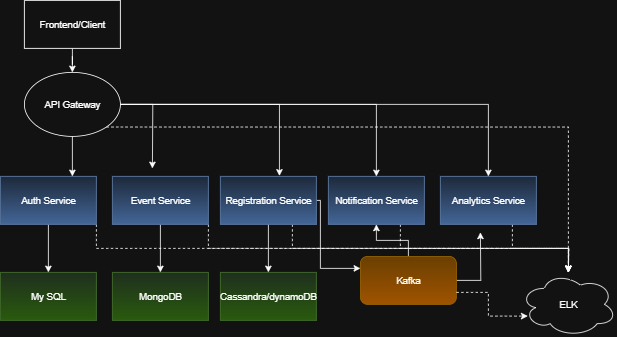

The diagram above was exported from draw.io. Its source (the exported page's mxGraphModel, read from the mxfile embedded in the PNG):
<mxGraphModel dx="1042" dy="562" grid="1" gridSize="10" guides="1" tooltips="1" connect="1" arrows="1" fold="1" page="1" pageScale="1" pageWidth="850" pageHeight="1100" math="0" shadow="0">
  <root>
    <mxCell id="0" />
    <mxCell id="1" parent="0" />
    <mxCell id="W7fh_M7gY77up0-NsuN8-49" value="" style="edgeStyle=orthogonalEdgeStyle;rounded=0;orthogonalLoop=1;jettySize=auto;html=1;" edge="1" parent="1" source="W7fh_M7gY77up0-NsuN8-1" target="W7fh_M7gY77up0-NsuN8-12">
      <mxGeometry relative="1" as="geometry" />
    </mxCell>
    <mxCell id="W7fh_M7gY77up0-NsuN8-1" value="Frontend/Client" style="rounded=0;whiteSpace=wrap;html=1;" vertex="1" parent="1">
      <mxGeometry x="60" y="100" width="120" height="60" as="geometry" />
    </mxCell>
    <mxCell id="W7fh_M7gY77up0-NsuN8-33" value="" style="edgeStyle=orthogonalEdgeStyle;rounded=0;orthogonalLoop=1;jettySize=auto;html=1;" edge="1" parent="1" source="W7fh_M7gY77up0-NsuN8-2" target="W7fh_M7gY77up0-NsuN8-8">
      <mxGeometry relative="1" as="geometry" />
    </mxCell>
    <mxCell id="W7fh_M7gY77up0-NsuN8-41" style="edgeStyle=orthogonalEdgeStyle;rounded=0;orthogonalLoop=1;jettySize=auto;html=1;exitX=1;exitY=1;exitDx=0;exitDy=0;dashed=1;" edge="1" parent="1" source="W7fh_M7gY77up0-NsuN8-2" target="W7fh_M7gY77up0-NsuN8-38">
      <mxGeometry relative="1" as="geometry" />
    </mxCell>
    <mxCell id="W7fh_M7gY77up0-NsuN8-2" value="Auth Service" style="rounded=0;whiteSpace=wrap;html=1;fillColor=#dae8fc;gradientColor=#7ea6e0;strokeColor=#6c8ebf;" vertex="1" parent="1">
      <mxGeometry x="30" y="320" width="120" height="60" as="geometry" />
    </mxCell>
    <mxCell id="W7fh_M7gY77up0-NsuN8-32" value="" style="edgeStyle=orthogonalEdgeStyle;rounded=0;orthogonalLoop=1;jettySize=auto;html=1;" edge="1" parent="1" source="W7fh_M7gY77up0-NsuN8-3" target="W7fh_M7gY77up0-NsuN8-9">
      <mxGeometry relative="1" as="geometry" />
    </mxCell>
    <mxCell id="W7fh_M7gY77up0-NsuN8-42" style="edgeStyle=orthogonalEdgeStyle;rounded=0;orthogonalLoop=1;jettySize=auto;html=1;exitX=1;exitY=1;exitDx=0;exitDy=0;dashed=1;" edge="1" parent="1" source="W7fh_M7gY77up0-NsuN8-3">
      <mxGeometry relative="1" as="geometry">
        <mxPoint x="740" y="440" as="targetPoint" />
      </mxGeometry>
    </mxCell>
    <mxCell id="W7fh_M7gY77up0-NsuN8-3" value="Event Service" style="rounded=0;whiteSpace=wrap;html=1;fillColor=#dae8fc;gradientColor=#7ea6e0;strokeColor=#6c8ebf;" vertex="1" parent="1">
      <mxGeometry x="170" y="320" width="120" height="60" as="geometry" />
    </mxCell>
    <mxCell id="W7fh_M7gY77up0-NsuN8-31" value="" style="edgeStyle=orthogonalEdgeStyle;rounded=0;orthogonalLoop=1;jettySize=auto;html=1;" edge="1" parent="1" source="W7fh_M7gY77up0-NsuN8-4" target="W7fh_M7gY77up0-NsuN8-10">
      <mxGeometry relative="1" as="geometry" />
    </mxCell>
    <mxCell id="W7fh_M7gY77up0-NsuN8-35" style="edgeStyle=orthogonalEdgeStyle;rounded=0;orthogonalLoop=1;jettySize=auto;html=1;entryX=0;entryY=0.25;entryDx=0;entryDy=0;" edge="1" parent="1" source="W7fh_M7gY77up0-NsuN8-4" target="W7fh_M7gY77up0-NsuN8-34">
      <mxGeometry relative="1" as="geometry">
        <Array as="points">
          <mxPoint x="430" y="350" />
          <mxPoint x="430" y="435" />
        </Array>
      </mxGeometry>
    </mxCell>
    <mxCell id="W7fh_M7gY77up0-NsuN8-43" style="edgeStyle=orthogonalEdgeStyle;rounded=0;orthogonalLoop=1;jettySize=auto;html=1;exitX=0.75;exitY=1;exitDx=0;exitDy=0;dashed=1;" edge="1" parent="1" source="W7fh_M7gY77up0-NsuN8-4" target="W7fh_M7gY77up0-NsuN8-38">
      <mxGeometry relative="1" as="geometry" />
    </mxCell>
    <mxCell id="W7fh_M7gY77up0-NsuN8-4" value="Registration Service" style="rounded=0;whiteSpace=wrap;html=1;fillColor=#dae8fc;gradientColor=#7ea6e0;strokeColor=#6c8ebf;" vertex="1" parent="1">
      <mxGeometry x="305" y="320" width="120" height="60" as="geometry" />
    </mxCell>
    <mxCell id="W7fh_M7gY77up0-NsuN8-44" style="edgeStyle=orthogonalEdgeStyle;rounded=0;orthogonalLoop=1;jettySize=auto;html=1;exitX=0.75;exitY=1;exitDx=0;exitDy=0;dashed=1;" edge="1" parent="1" source="W7fh_M7gY77up0-NsuN8-5" target="W7fh_M7gY77up0-NsuN8-38">
      <mxGeometry relative="1" as="geometry" />
    </mxCell>
    <mxCell id="W7fh_M7gY77up0-NsuN8-5" value="Notification Service" style="rounded=0;whiteSpace=wrap;html=1;fillColor=#dae8fc;gradientColor=#7ea6e0;strokeColor=#6c8ebf;" vertex="1" parent="1">
      <mxGeometry x="440" y="320" width="120" height="60" as="geometry" />
    </mxCell>
    <mxCell id="W7fh_M7gY77up0-NsuN8-45" style="edgeStyle=orthogonalEdgeStyle;rounded=0;orthogonalLoop=1;jettySize=auto;html=1;exitX=0.75;exitY=1;exitDx=0;exitDy=0;dashed=1;" edge="1" parent="1" source="W7fh_M7gY77up0-NsuN8-6">
      <mxGeometry relative="1" as="geometry">
        <mxPoint x="740" y="440" as="targetPoint" />
      </mxGeometry>
    </mxCell>
    <mxCell id="W7fh_M7gY77up0-NsuN8-6" value="Analytics Service" style="rounded=0;whiteSpace=wrap;html=1;fillColor=#dae8fc;gradientColor=#7ea6e0;strokeColor=#6c8ebf;" vertex="1" parent="1">
      <mxGeometry x="580" y="320" width="120" height="60" as="geometry" />
    </mxCell>
    <mxCell id="W7fh_M7gY77up0-NsuN8-8" value="My SQL" style="rounded=0;whiteSpace=wrap;html=1;fillColor=#d5e8d4;gradientColor=#97d077;strokeColor=#82b366;" vertex="1" parent="1">
      <mxGeometry x="30" y="440" width="120" height="60" as="geometry" />
    </mxCell>
    <mxCell id="W7fh_M7gY77up0-NsuN8-9" value="MongoDB" style="rounded=0;whiteSpace=wrap;html=1;fillColor=#d5e8d4;gradientColor=#97d077;strokeColor=#82b366;" vertex="1" parent="1">
      <mxGeometry x="170" y="440" width="120" height="60" as="geometry" />
    </mxCell>
    <mxCell id="W7fh_M7gY77up0-NsuN8-10" value="Cassandra/dynamoDB" style="rounded=0;whiteSpace=wrap;html=1;fillColor=#d5e8d4;gradientColor=#97d077;strokeColor=#82b366;" vertex="1" parent="1">
      <mxGeometry x="305" y="440" width="120" height="60" as="geometry" />
    </mxCell>
    <mxCell id="W7fh_M7gY77up0-NsuN8-20" style="edgeStyle=orthogonalEdgeStyle;rounded=0;orthogonalLoop=1;jettySize=auto;html=1;entryX=0.75;entryY=0;entryDx=0;entryDy=0;" edge="1" parent="1" source="W7fh_M7gY77up0-NsuN8-12" target="W7fh_M7gY77up0-NsuN8-2">
      <mxGeometry relative="1" as="geometry" />
    </mxCell>
    <mxCell id="W7fh_M7gY77up0-NsuN8-21" style="edgeStyle=orthogonalEdgeStyle;rounded=0;orthogonalLoop=1;jettySize=auto;html=1;" edge="1" parent="1" source="W7fh_M7gY77up0-NsuN8-12">
      <mxGeometry relative="1" as="geometry">
        <mxPoint x="220" y="310" as="targetPoint" />
      </mxGeometry>
    </mxCell>
    <mxCell id="W7fh_M7gY77up0-NsuN8-23" style="edgeStyle=orthogonalEdgeStyle;rounded=0;orthogonalLoop=1;jettySize=auto;html=1;entryX=0.5;entryY=0;entryDx=0;entryDy=0;" edge="1" parent="1" source="W7fh_M7gY77up0-NsuN8-12" target="W7fh_M7gY77up0-NsuN8-5">
      <mxGeometry relative="1" as="geometry" />
    </mxCell>
    <mxCell id="W7fh_M7gY77up0-NsuN8-25" style="edgeStyle=orthogonalEdgeStyle;rounded=0;orthogonalLoop=1;jettySize=auto;html=1;entryX=0.5;entryY=0;entryDx=0;entryDy=0;" edge="1" parent="1" source="W7fh_M7gY77up0-NsuN8-12" target="W7fh_M7gY77up0-NsuN8-6">
      <mxGeometry relative="1" as="geometry" />
    </mxCell>
    <mxCell id="W7fh_M7gY77up0-NsuN8-40" style="edgeStyle=orthogonalEdgeStyle;rounded=0;orthogonalLoop=1;jettySize=auto;html=1;exitX=1;exitY=1;exitDx=0;exitDy=0;dashed=1;" edge="1" parent="1" source="W7fh_M7gY77up0-NsuN8-12" target="W7fh_M7gY77up0-NsuN8-38">
      <mxGeometry relative="1" as="geometry" />
    </mxCell>
    <mxCell id="W7fh_M7gY77up0-NsuN8-12" value="API Gateway" style="ellipse;whiteSpace=wrap;html=1;" vertex="1" parent="1">
      <mxGeometry x="60" y="190" width="120" height="80" as="geometry" />
    </mxCell>
    <mxCell id="W7fh_M7gY77up0-NsuN8-22" style="edgeStyle=orthogonalEdgeStyle;rounded=0;orthogonalLoop=1;jettySize=auto;html=1;entryX=0.615;entryY=-0.01;entryDx=0;entryDy=0;entryPerimeter=0;" edge="1" parent="1" source="W7fh_M7gY77up0-NsuN8-12" target="W7fh_M7gY77up0-NsuN8-4">
      <mxGeometry relative="1" as="geometry" />
    </mxCell>
    <mxCell id="W7fh_M7gY77up0-NsuN8-36" value="" style="edgeStyle=orthogonalEdgeStyle;rounded=0;orthogonalLoop=1;jettySize=auto;html=1;" edge="1" parent="1" source="W7fh_M7gY77up0-NsuN8-34" target="W7fh_M7gY77up0-NsuN8-5">
      <mxGeometry relative="1" as="geometry" />
    </mxCell>
    <mxCell id="W7fh_M7gY77up0-NsuN8-37" style="edgeStyle=orthogonalEdgeStyle;rounded=0;orthogonalLoop=1;jettySize=auto;html=1;" edge="1" parent="1" source="W7fh_M7gY77up0-NsuN8-34">
      <mxGeometry relative="1" as="geometry">
        <mxPoint x="630" y="390" as="targetPoint" />
      </mxGeometry>
    </mxCell>
    <mxCell id="W7fh_M7gY77up0-NsuN8-34" value="Kafka" style="rounded=1;whiteSpace=wrap;html=1;fillColor=#ffcd28;strokeColor=#d79b00;gradientColor=#ffa500;" vertex="1" parent="1">
      <mxGeometry x="480" y="420" width="120" height="60" as="geometry" />
    </mxCell>
    <mxCell id="W7fh_M7gY77up0-NsuN8-38" value="ELK" style="ellipse;shape=cloud;whiteSpace=wrap;html=1;" vertex="1" parent="1">
      <mxGeometry x="680" y="440" width="120" height="80" as="geometry" />
    </mxCell>
    <mxCell id="W7fh_M7gY77up0-NsuN8-47" style="edgeStyle=orthogonalEdgeStyle;rounded=0;orthogonalLoop=1;jettySize=auto;html=1;exitX=1;exitY=0.75;exitDx=0;exitDy=0;entryX=0.077;entryY=0.683;entryDx=0;entryDy=0;entryPerimeter=0;dashed=1;" edge="1" parent="1" source="W7fh_M7gY77up0-NsuN8-34" target="W7fh_M7gY77up0-NsuN8-38">
      <mxGeometry relative="1" as="geometry" />
    </mxCell>
  </root>
</mxGraphModel>